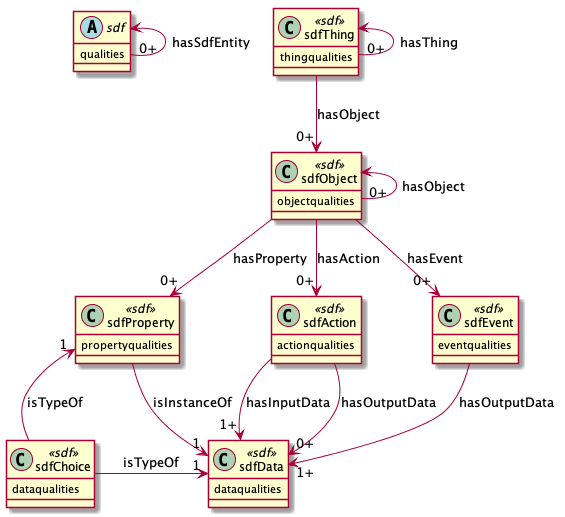

The diagram above was rendered by PlantUML. Its source (embedded in the PNG):
@startuml

abstract class sdf {
    qualities
}

class sdfThing <<sdf>> {
    thingqualities
}

class sdfObject <<sdf>> {
    objectqualities
}

class sdfProperty <<sdf>> {
    propertyqualities
}

class sdfAction <<sdf>> {
    actionqualities
}

class sdfEvent <<sdf>> {
    eventqualities
}

class sdfData <<sdf>> {
    dataqualities
}

class sdfChoice <<sdf>> {
    dataqualities
}

sdf <-left[hidden]- sdfThing

sdf <-- "0+" sdf : hasSdfEntity

sdfThing --> "0+" sdfObject : hasObject
sdfThing <-- "0+" sdfThing : hasThing

sdfObject <-- "0+" sdfObject : hasObject
sdfObject --> "0+" sdfAction : hasAction
sdfObject --> "0+" sdfEvent : hasEvent
sdfObject --> "0+" sdfProperty : hasProperty

sdfAction --> "1+" sdfData : hasInputData
sdfAction --> "0+" sdfData : hasOutputData

sdfEvent --> "1+" sdfData : hasOutputData

sdfProperty --> "1" sdfData : isInstanceOf

sdfChoice -right-> "1" sdfData : isTypeOf
sdfChoice -up-> "1" sdfProperty : isTypeOf

@enduml